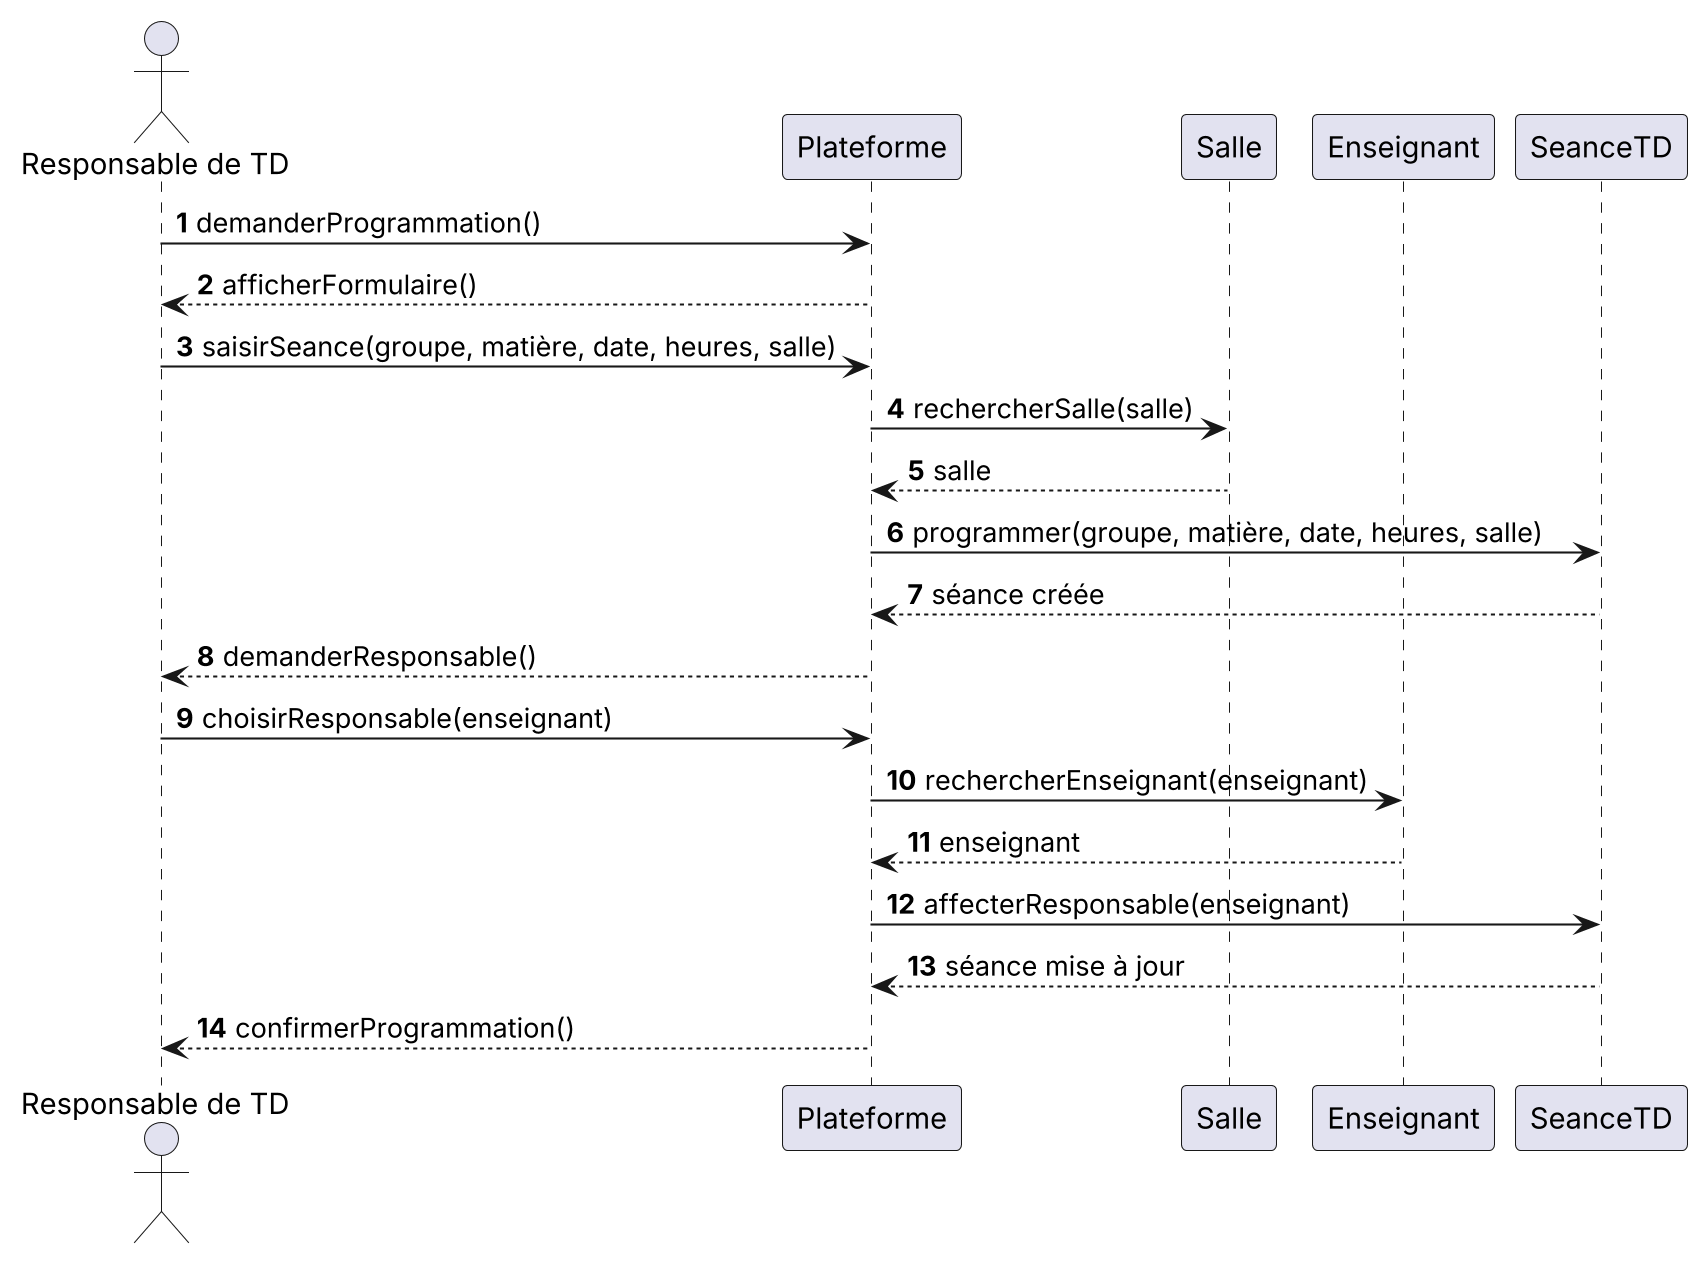

The diagram above was rendered by PlantUML. Its source (embedded in the PNG):
@startuml
skinparamlocked dpi 200
autonumber
skinparam shadowing false

actor "Responsable de TD" as R
participant "Plateforme" as P
participant "Salle" as S
participant "Enseignant" as E
participant "SeanceTD" as T

R -> P : demanderProgrammation()
P --> R : afficherFormulaire()
R -> P : saisirSeance(groupe, matière, date, heures, salle)
P -> S : rechercherSalle(salle)
S --> P : salle
P -> T : programmer(groupe, matière, date, heures, salle)
T --> P : séance créée
P --> R : demanderResponsable()
R -> P : choisirResponsable(enseignant)
P -> E : rechercherEnseignant(enseignant)
E --> P : enseignant
P -> T : affecterResponsable(enseignant)
T --> P : séance mise à jour
P --> R : confirmerProgrammation()
@enduml